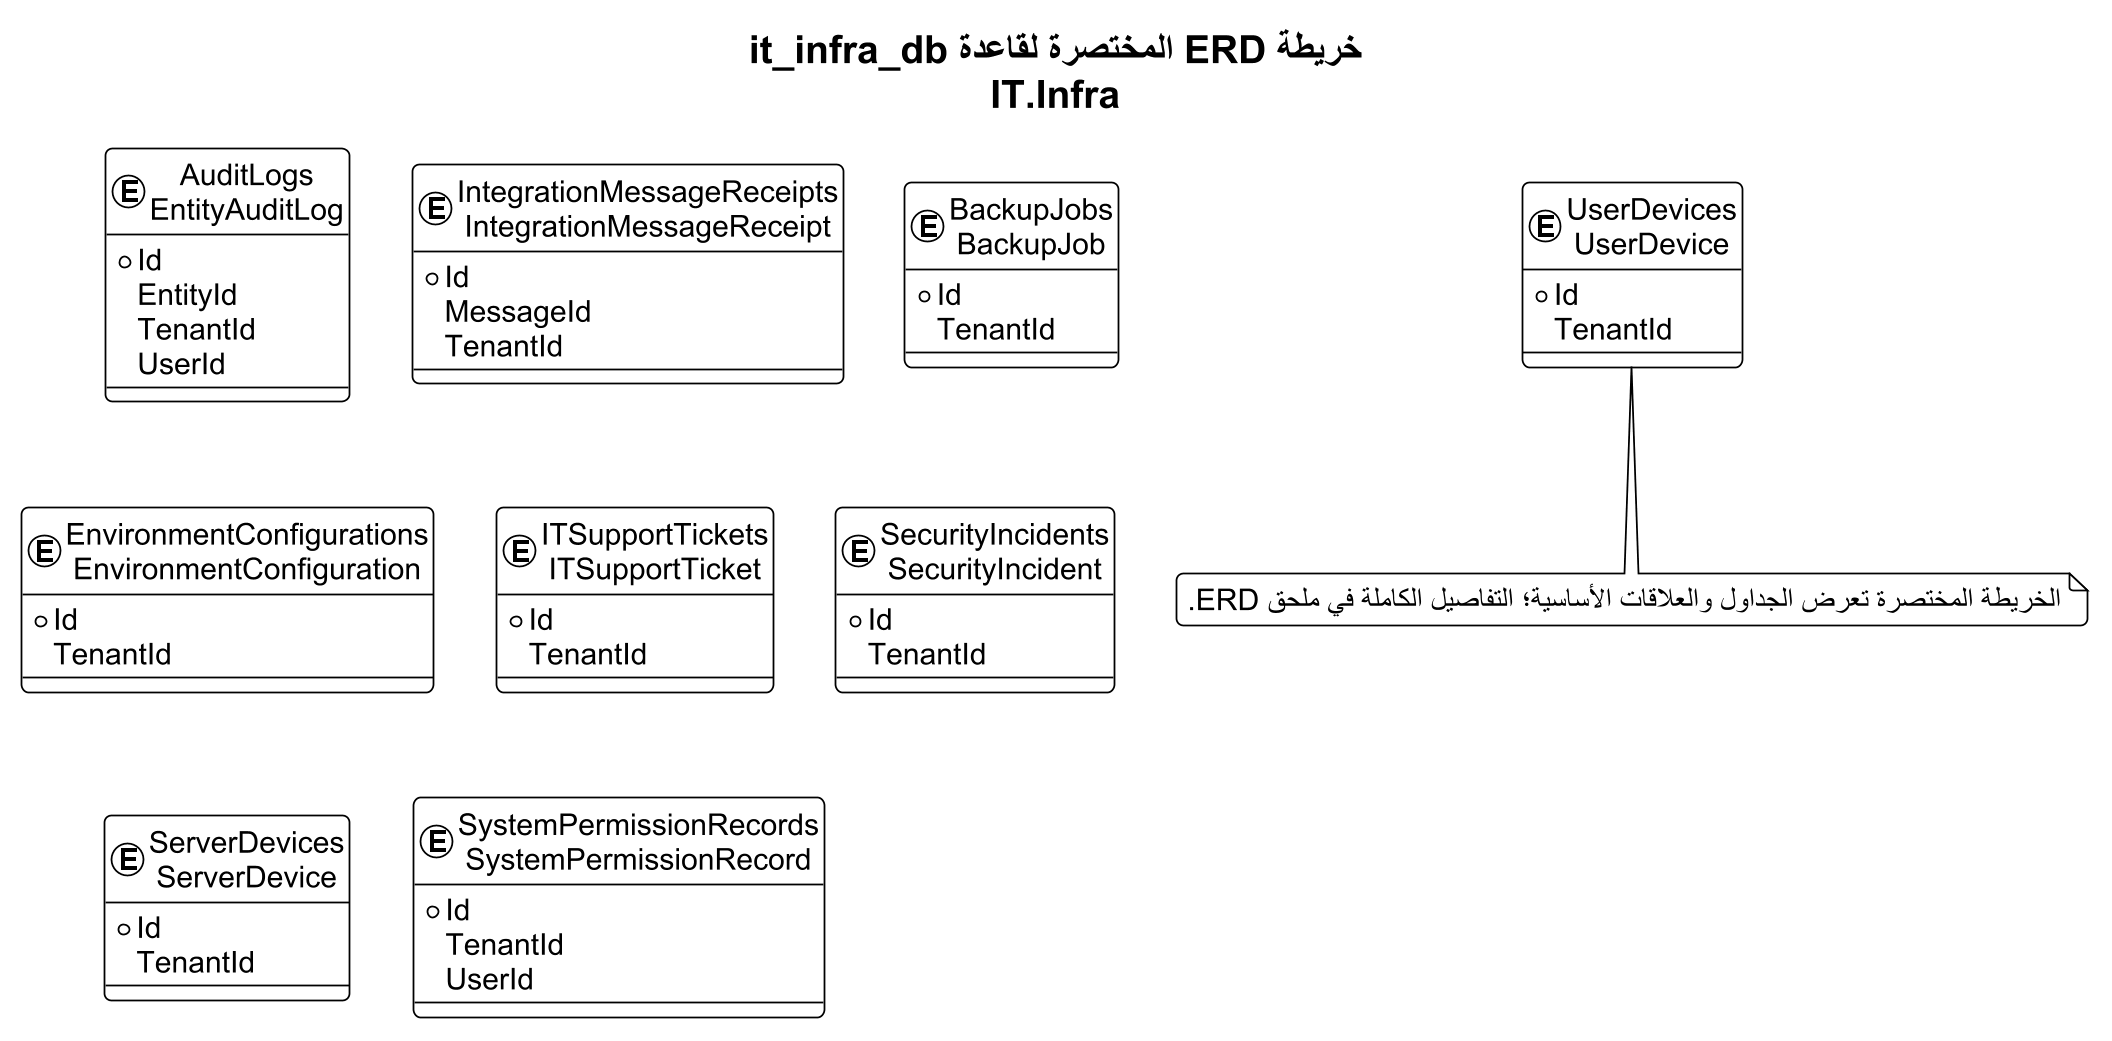

The diagram above was rendered by PlantUML. Its source (embedded in the PNG):
@startuml
!theme plain
skinparam backgroundColor #FFFFFF
skinparam defaultFontName Arial
skinparam defaultFontSize 17
skinparam shadowing false
skinparam roundcorner 8
skinparam linetype ortho
skinparam dpi 170
skinparam EntityBorderColor #0F6B73
skinparam EntityBackgroundColor #F4FAFA
top to bottom direction
title "خريطة ERD المختصرة لقاعدة it_infra_db\nIT.Infra"

entity "AuditLogs\nEntityAuditLog" as T01 {
  * Id
    EntityId
    TenantId
    UserId
}
entity "IntegrationMessageReceipts\nIntegrationMessageReceipt" as T02 {
  * Id
    MessageId
    TenantId
}
entity "BackupJobs\nBackupJob" as T03 {
  * Id
    TenantId
}
entity "EnvironmentConfigurations\nEnvironmentConfiguration" as T04 {
  * Id
    TenantId
}
entity "ITSupportTickets\nITSupportTicket" as T05 {
  * Id
    TenantId
}
entity "SecurityIncidents\nSecurityIncident" as T06 {
  * Id
    TenantId
}
entity "ServerDevices\nServerDevice" as T07 {
  * Id
    TenantId
}
entity "SystemPermissionRecords\nSystemPermissionRecord" as T08 {
  * Id
    TenantId
    UserId
}
entity "UserDevices\nUserDevice" as T09 {
  * Id
    TenantId
}


note bottom
الخريطة المختصرة تعرض الجداول والعلاقات الأساسية؛ التفاصيل الكاملة في ملحق ERD.
end note
@enduml